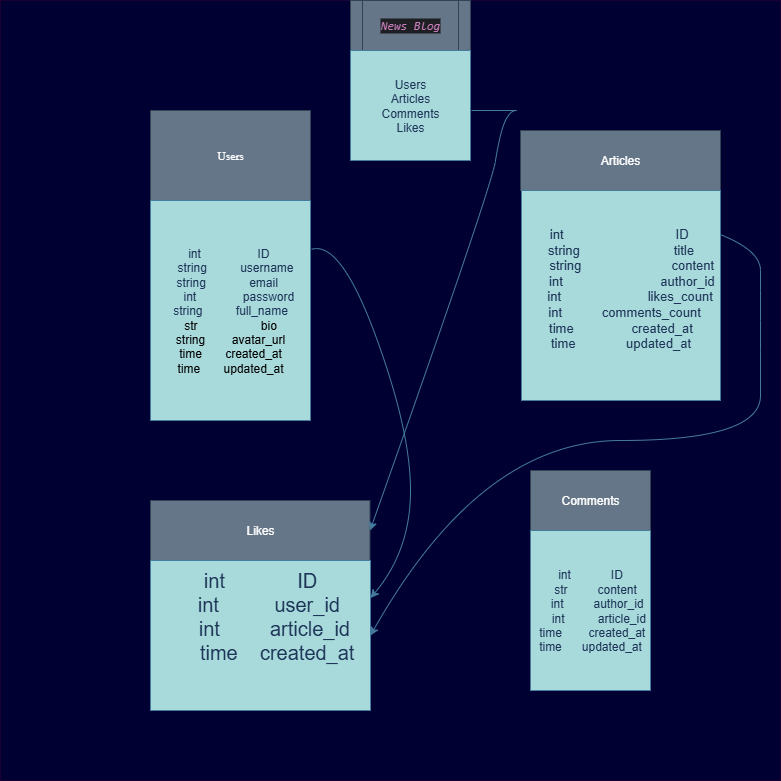

The diagram above was exported from draw.io. Its source (the exported page's mxGraphModel, read from the mxfile embedded in the PNG):
<mxGraphModel dx="1042" dy="562" grid="1" gridSize="10" guides="1" tooltips="1" connect="1" arrows="1" fold="1" page="1" pageScale="1" pageWidth="827" pageHeight="1169" math="0" shadow="0">
  <root>
    <mxCell id="0" />
    <mxCell id="1" parent="0" />
    <mxCell id="wLBMH-fzqyXT_JYkTu-i-27" value="" style="whiteSpace=wrap;html=1;aspect=fixed;strokeColor=#190033;fontColor=#ffffff;fillColor=#000033;" vertex="1" parent="1">
      <mxGeometry width="780" height="780" as="geometry" />
    </mxCell>
    <mxCell id="wLBMH-fzqyXT_JYkTu-i-3" value="&lt;font face=&quot;Garamond&quot;&gt;Users&lt;/font&gt;" style="rounded=0;whiteSpace=wrap;html=1;fillColor=#647687;labelBackgroundColor=none;strokeColor=#314354;fontColor=#ffffff;" vertex="1" parent="1">
      <mxGeometry x="150" y="110" width="160" height="90" as="geometry" />
    </mxCell>
    <mxCell id="wLBMH-fzqyXT_JYkTu-i-5" value="int&amp;nbsp; &amp;nbsp; &amp;nbsp; &amp;nbsp; &amp;nbsp; &amp;nbsp; &amp;nbsp; &amp;nbsp; &amp;nbsp;ID&amp;nbsp;&lt;div&gt;&amp;nbsp; &amp;nbsp;string&amp;nbsp; &amp;nbsp; &amp;nbsp; &amp;nbsp; &amp;nbsp; username&lt;/div&gt;&lt;div&gt;&amp;nbsp; &amp;nbsp; &amp;nbsp; &amp;nbsp;string&amp;nbsp; &amp;nbsp; &amp;nbsp; &amp;nbsp; &amp;nbsp; &amp;nbsp; &amp;nbsp;email&amp;nbsp; &amp;nbsp; &amp;nbsp; &amp;nbsp; &amp;nbsp; &amp;nbsp; &amp;nbsp; &amp;nbsp; &amp;nbsp;int&amp;nbsp; &amp;nbsp; &amp;nbsp; &amp;nbsp; &amp;nbsp; &amp;nbsp; &amp;nbsp; password&amp;nbsp;&amp;nbsp;&lt;br&gt;&lt;div&gt;&lt;div&gt;&amp;nbsp; string&amp;nbsp; &amp;nbsp; &amp;nbsp; &amp;nbsp; &amp;nbsp; full_name&amp;nbsp;&amp;nbsp;&lt;/div&gt;&lt;div&gt;&lt;span style=&quot;color: light-dark(rgb(0, 0, 0), rgb(255, 255, 255));&quot;&gt;str&amp;nbsp; &amp;nbsp; &amp;nbsp; &amp;nbsp; &amp;nbsp; &amp;nbsp; &amp;nbsp; &amp;nbsp; &amp;nbsp; &amp;nbsp;bio&lt;/span&gt;&lt;/div&gt;&lt;/div&gt;&lt;/div&gt;&lt;div&gt;&lt;span style=&quot;color: light-dark(rgb(0, 0, 0), rgb(255, 255, 255));&quot;&gt;string&amp;nbsp; &amp;nbsp; &amp;nbsp; &amp;nbsp; avatar_url&lt;/span&gt;&lt;/div&gt;&lt;div&gt;&lt;span style=&quot;color: light-dark(rgb(0, 0, 0), rgb(255, 255, 255));&quot;&gt;time&amp;nbsp; &amp;nbsp; &amp;nbsp; &amp;nbsp;created_at&lt;/span&gt;&lt;/div&gt;&lt;div&gt;&lt;span style=&quot;color: light-dark(rgb(0, 0, 0), rgb(255, 255, 255));&quot;&gt;time&amp;nbsp; &amp;nbsp; &amp;nbsp; &amp;nbsp;updated_at&lt;/span&gt;&lt;/div&gt;" style="rounded=0;whiteSpace=wrap;html=1;fillColor=#A8DADC;strokeColor=#457B9D;textShadow=0;labelBorderColor=none;labelBackgroundColor=none;fontColor=#1D3557;" vertex="1" parent="1">
      <mxGeometry x="150" y="200" width="160" height="220" as="geometry" />
    </mxCell>
    <mxCell id="wLBMH-fzqyXT_JYkTu-i-6" value="Comments" style="rounded=0;whiteSpace=wrap;html=1;strokeColor=#314354;fontColor=#ffffff;fillColor=#647687;" vertex="1" parent="1">
      <mxGeometry x="530" y="470" width="120" height="60" as="geometry" />
    </mxCell>
    <mxCell id="wLBMH-fzqyXT_JYkTu-i-7" value="int&amp;nbsp; &amp;nbsp; &amp;nbsp; &amp;nbsp; &amp;nbsp; &amp;nbsp; ID&lt;div&gt;&amp;nbsp; &amp;nbsp;str&amp;nbsp; &amp;nbsp; &amp;nbsp; &amp;nbsp; &amp;nbsp;content&lt;/div&gt;&lt;div&gt;&amp;nbsp; &amp;nbsp; int&amp;nbsp; &amp;nbsp; &amp;nbsp; &amp;nbsp; &amp;nbsp;author_id&lt;/div&gt;&lt;div&gt;&amp;nbsp; &amp;nbsp; &amp;nbsp;int&amp;nbsp; &amp;nbsp; &amp;nbsp; &amp;nbsp; &amp;nbsp; article_id&lt;/div&gt;&lt;div&gt;&amp;nbsp;time&amp;nbsp; &amp;nbsp; &amp;nbsp; &amp;nbsp; created_at&lt;/div&gt;&lt;div&gt;time&amp;nbsp; &amp;nbsp; &amp;nbsp; updated_at&lt;/div&gt;" style="rounded=0;whiteSpace=wrap;html=1;strokeColor=#457B9D;fontColor=#1D3557;fillColor=#A8DADC;" vertex="1" parent="1">
      <mxGeometry x="530" y="530" width="120" height="160" as="geometry" />
    </mxCell>
    <mxCell id="wLBMH-fzqyXT_JYkTu-i-8" value="Articles" style="rounded=0;whiteSpace=wrap;html=1;strokeColor=#314354;fontColor=#ffffff;fillColor=#647687;" vertex="1" parent="1">
      <mxGeometry x="520" y="130" width="200" height="60" as="geometry" />
    </mxCell>
    <mxCell id="wLBMH-fzqyXT_JYkTu-i-9" value="&lt;div&gt;&lt;span style=&quot;background-color: transparent; color: light-dark(rgb(29, 53, 87), rgb(176, 196, 226));&quot;&gt;&lt;font style=&quot;font-size: 13px;&quot;&gt;&amp;nbsp; int&amp;nbsp; &amp;nbsp; &amp;nbsp; &amp;nbsp; &amp;nbsp; &amp;nbsp; &amp;nbsp; &amp;nbsp; &amp;nbsp; &amp;nbsp; &amp;nbsp; &amp;nbsp; &amp;nbsp; &amp;nbsp; &amp;nbsp; &amp;nbsp;ID&amp;nbsp; &amp;nbsp;&lt;/font&gt;&lt;/span&gt;&lt;/div&gt;&lt;div&gt;&lt;span style=&quot;background-color: transparent; color: light-dark(rgb(29, 53, 87), rgb(176, 196, 226));&quot;&gt;&lt;font style=&quot;font-size: 13px;&quot;&gt;string&amp;nbsp; &amp;nbsp; &amp;nbsp; &amp;nbsp; &amp;nbsp; &amp;nbsp; &amp;nbsp; &amp;nbsp; &amp;nbsp; &amp;nbsp; &amp;nbsp; &amp;nbsp; &amp;nbsp; title&lt;/font&gt;&lt;/span&gt;&lt;div&gt;&lt;font style=&quot;font-size: 13px;&quot;&gt;&amp;nbsp; &amp;nbsp; &amp;nbsp; string&amp;nbsp; &amp;nbsp; &amp;nbsp; &amp;nbsp; &amp;nbsp; &amp;nbsp; &amp;nbsp; &amp;nbsp; &amp;nbsp; &amp;nbsp; &amp;nbsp; &amp;nbsp; &amp;nbsp;content&lt;/font&gt;&lt;/div&gt;&lt;div&gt;&lt;font style=&quot;font-size: 13px;&quot;&gt;&amp;nbsp; &amp;nbsp; &amp;nbsp; int&amp;nbsp; &amp;nbsp; &amp;nbsp; &amp;nbsp; &amp;nbsp; &amp;nbsp; &amp;nbsp; &amp;nbsp; &amp;nbsp; &amp;nbsp; &amp;nbsp; &amp;nbsp; &amp;nbsp; &amp;nbsp;author_id&lt;/font&gt;&lt;/div&gt;&lt;div&gt;&lt;font style=&quot;font-size: 13px;&quot;&gt;&amp;nbsp; &amp;nbsp; &amp;nbsp;int&amp;nbsp; &amp;nbsp; &amp;nbsp; &amp;nbsp; &amp;nbsp; &amp;nbsp; &amp;nbsp; &amp;nbsp; &amp;nbsp; &amp;nbsp; &amp;nbsp; &amp;nbsp; likes_count&lt;/font&gt;&lt;/div&gt;&lt;div&gt;&lt;font style=&quot;font-size: 13px;&quot;&gt;&amp;nbsp; int&amp;nbsp; &amp;nbsp; &amp;nbsp; &amp;nbsp; &amp;nbsp; &amp;nbsp;comments_count&lt;/font&gt;&lt;/div&gt;&lt;/div&gt;&lt;div&gt;&lt;font style=&quot;font-size: 13px;&quot;&gt;&lt;span style=&quot;background-color: transparent; color: light-dark(rgb(29, 53, 87), rgb(176, 196, 226));&quot;&gt;time&amp;nbsp; &amp;nbsp; &amp;nbsp; &amp;nbsp; &amp;nbsp; &amp;nbsp; &amp;nbsp; &amp;nbsp; &lt;/span&gt;&lt;span style=&quot;background-color: transparent; color: light-dark(rgb(29, 53, 87), rgb(176, 196, 226));&quot;&gt;created_at&lt;/span&gt;&lt;/font&gt;&lt;/div&gt;&lt;div&gt;&lt;font style=&quot;font-size: 13px;&quot;&gt;time&amp;nbsp; &amp;nbsp; &amp;nbsp; &amp;nbsp; &amp;nbsp; &amp;nbsp; &amp;nbsp; updated_at&lt;/font&gt;&lt;/div&gt;&lt;div&gt;&lt;br&gt;&lt;/div&gt;" style="rounded=0;whiteSpace=wrap;html=1;strokeColor=#457B9D;fontColor=#1D3557;fillColor=#A8DADC;align=center;" vertex="1" parent="1">
      <mxGeometry x="521" y="190" width="199" height="210" as="geometry" />
    </mxCell>
    <mxCell id="wLBMH-fzqyXT_JYkTu-i-10" value="Likes" style="rounded=0;whiteSpace=wrap;html=1;strokeColor=#314354;fontColor=#ffffff;fillColor=#647687;" vertex="1" parent="1">
      <mxGeometry x="150" y="500" width="219.5" height="60" as="geometry" />
    </mxCell>
    <mxCell id="wLBMH-fzqyXT_JYkTu-i-11" value="&lt;div&gt;&lt;span style=&quot;background-color: transparent; color: light-dark(rgb(29, 53, 87), rgb(176, 196, 226));&quot;&gt;&lt;font style=&quot;font-size: 20px;&quot;&gt;int&amp;nbsp; &amp;nbsp; &amp;nbsp; &amp;nbsp; &amp;nbsp; &amp;nbsp; &amp;nbsp;ID&lt;/font&gt;&lt;/span&gt;&lt;/div&gt;&lt;div&gt;&lt;font style=&quot;font-size: 20px;&quot;&gt;&amp;nbsp; &amp;nbsp;int&amp;nbsp; &amp;nbsp; &amp;nbsp; &amp;nbsp; &amp;nbsp; user_id&lt;/font&gt;&lt;/div&gt;&lt;div&gt;&lt;font style=&quot;font-size: 20px;&quot;&gt;&amp;nbsp; &amp;nbsp; &amp;nbsp;int&amp;nbsp; &amp;nbsp; &amp;nbsp; &amp;nbsp; &amp;nbsp;article_id&lt;/font&gt;&lt;/div&gt;&lt;div&gt;&lt;font style=&quot;font-size: 20px;&quot;&gt;&amp;nbsp; &amp;nbsp; &amp;nbsp; time&amp;nbsp; &amp;nbsp; created_at&lt;/font&gt;&lt;/div&gt;&lt;div&gt;&lt;font style=&quot;font-size: 20px;&quot;&gt;&lt;br&gt;&lt;/font&gt;&lt;/div&gt;&lt;div&gt;&lt;br&gt;&lt;/div&gt;" style="rounded=0;whiteSpace=wrap;html=1;strokeColor=#457B9D;fontColor=#1D3557;fillColor=#A8DADC;" vertex="1" parent="1">
      <mxGeometry x="150" y="560" width="220" height="150" as="geometry" />
    </mxCell>
    <mxCell id="wLBMH-fzqyXT_JYkTu-i-15" value="" style="curved=1;endArrow=classic;html=1;rounded=0;strokeColor=#457B9D;fontColor=#1D3557;fillColor=#A8DADC;exitX=1.007;exitY=0.222;exitDx=0;exitDy=0;exitPerimeter=0;entryX=1;entryY=0.25;entryDx=0;entryDy=0;" edge="1" parent="1" source="wLBMH-fzqyXT_JYkTu-i-5" target="wLBMH-fzqyXT_JYkTu-i-11">
      <mxGeometry width="50" height="50" relative="1" as="geometry">
        <mxPoint x="319.5" y="250" as="sourcePoint" />
        <mxPoint x="390" y="600" as="targetPoint" />
        <Array as="points">
          <mxPoint x="340" y="240" />
          <mxPoint x="410" y="430" />
          <mxPoint x="410" y="550" />
        </Array>
      </mxGeometry>
    </mxCell>
    <mxCell id="wLBMH-fzqyXT_JYkTu-i-16" value="" style="curved=1;endArrow=classic;html=1;rounded=0;strokeColor=#457B9D;fontColor=#1D3557;fillColor=#A8DADC;entryX=1;entryY=0.5;entryDx=0;entryDy=0;exitX=0.997;exitY=0.209;exitDx=0;exitDy=0;exitPerimeter=0;" edge="1" parent="1" source="wLBMH-fzqyXT_JYkTu-i-9" target="wLBMH-fzqyXT_JYkTu-i-11">
      <mxGeometry width="50" height="50" relative="1" as="geometry">
        <mxPoint x="720" y="240" as="sourcePoint" />
        <mxPoint x="470" y="470" as="targetPoint" />
        <Array as="points">
          <mxPoint x="760" y="250" />
          <mxPoint x="760" y="290" />
          <mxPoint x="760" y="350" />
          <mxPoint x="760" y="440" />
          <mxPoint x="480" y="440" />
        </Array>
      </mxGeometry>
    </mxCell>
    <mxCell id="wLBMH-fzqyXT_JYkTu-i-17" value="&lt;div style=&quot;background-color:#1e1f22;color:#bcbec4&quot;&gt;&lt;pre style=&quot;font-family:'JetBrains Mono',monospace;font-size:9,8pt;&quot;&gt;&lt;span style=&quot;color:#c77dbb;font-style:italic;&quot;&gt;News Blog&lt;/span&gt;&lt;/pre&gt;&lt;/div&gt;" style="shape=process;whiteSpace=wrap;html=1;backgroundOutline=1;strokeColor=#314354;fontColor=#ffffff;fillColor=#647687;" vertex="1" parent="1">
      <mxGeometry x="350" width="120" height="50" as="geometry" />
    </mxCell>
    <mxCell id="wLBMH-fzqyXT_JYkTu-i-18" value="&lt;div&gt;&lt;span style=&quot;background-color: transparent; color: light-dark(rgb(29, 53, 87), rgb(176, 196, 226));&quot;&gt;Users&lt;/span&gt;&lt;/div&gt;&lt;div&gt;&lt;div&gt;Articles&lt;/div&gt;&lt;div&gt;Comments&lt;/div&gt;&lt;div&gt;Likes&lt;/div&gt;&lt;/div&gt;" style="rounded=0;whiteSpace=wrap;html=1;strokeColor=#457B9D;fontColor=#1D3557;fillColor=#A8DADC;" vertex="1" parent="1">
      <mxGeometry x="350" y="50" width="120" height="110" as="geometry" />
    </mxCell>
    <mxCell id="wLBMH-fzqyXT_JYkTu-i-26" value="" style="curved=1;endArrow=classic;html=1;rounded=0;strokeColor=#457B9D;fontColor=#1D3557;fillColor=#A8DADC;entryX=1;entryY=0.5;entryDx=0;entryDy=0;" edge="1" parent="1" target="wLBMH-fzqyXT_JYkTu-i-10">
      <mxGeometry width="50" height="50" relative="1" as="geometry">
        <mxPoint x="471" y="110" as="sourcePoint" />
        <mxPoint x="410" y="520" as="targetPoint" />
        <Array as="points">
          <mxPoint x="521" y="110" />
          <mxPoint x="510" y="110" />
          <mxPoint x="500" y="130" />
          <mxPoint x="490" y="190" />
        </Array>
      </mxGeometry>
    </mxCell>
  </root>
</mxGraphModel>